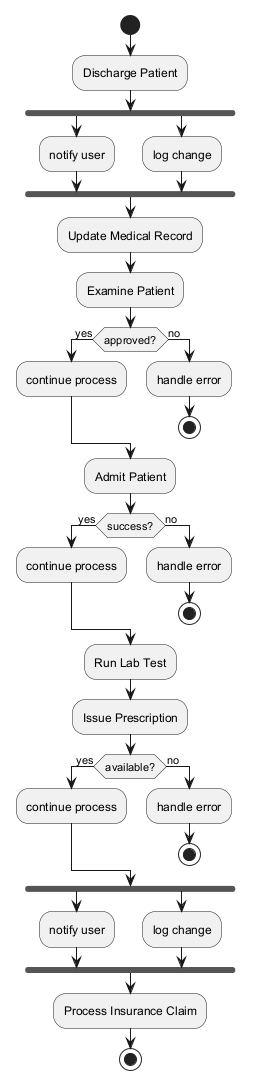

The diagram above was rendered by PlantUML. Its source (embedded in the PNG):
@startuml

start
:Discharge Patient;
fork
:notify user;
fork again
:log change;
end fork
:Update Medical Record;
:Examine Patient;
if (approved?) then (yes)
:continue process;
else (no)
:handle error;
stop
endif
:Admit Patient;
if (success?) then (yes)
:continue process;
else (no)
:handle error;
stop
endif
:Run Lab Test;
:Issue Prescription;
if (available?) then (yes)
:continue process;
else (no)
:handle error;
stop
endif
fork
:notify user;
fork again
:log change;
end fork
:Process Insurance Claim;
stop
@enduml